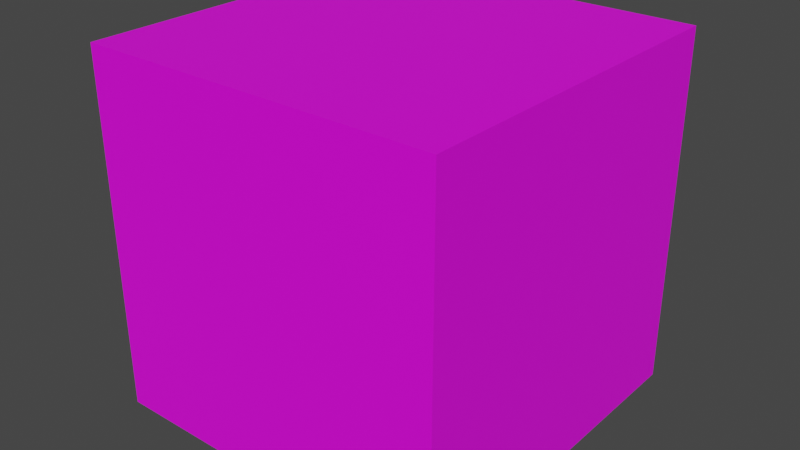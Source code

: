 # Source: scale_ref_cube.blend  (saved by Blender 3.2.14; exported with 4.5.12 LTS)
import bpy
from mathutils import Matrix  # noqa: F401  (used for matrix-valued properties, if any)

bpy.ops.wm.read_factory_settings(use_empty=True)
scene = bpy.context.scene
scene.name = 'Scene'

# ---- collections
col_collection = bpy.data.collections.new('Collection'); scene.collection.children.link(col_collection)

# ---- images (referenced by path relative to the original .blend; pixels are not part of the script)
import os
ASSET_DIR = os.environ.get("B2B_ASSET_DIR", "")  # directory of the original .blend (textures are referenced by path, not embedded)
HERE = os.path.dirname(os.path.abspath(__file__))  # packed textures are extracted next to this script under _unpacked/

def load_image(name, relpath, width, height, colorspace="sRGB"):
    """Load a texture the original file referenced (path relative to the .blend, or extracted next to this script)."""
    p = next((c for c in (os.path.join(HERE, relpath), os.path.join(ASSET_DIR, relpath)) if relpath and os.path.exists(c)), "")
    if p:
        img = bpy.data.images.load(p, check_existing=True)
        img.name = name
    else:  # same state as the original file: an image datablock whose file is absent (Cycles renders it pink)
        img = bpy.data.images.new(name, width, height)
        img.source = "FILE"
        img.filepath = "//" + (relpath or name)
    img.colorspace_settings.name = colorspace
    return img
img_scale_ref_cube_tex_psd = load_image('scale_ref_cube_tex.psd', 'scale_ref_cube_tex.psd', 1024, 1024, 'sRGB')

# ---- materials (node trees are filled in below, after node groups)
mat_ref_cube = bpy.data.materials.new('ref_cube')
mat_ref_cube.use_transparent_shadow = False

# ---- material node trees
mat_ref_cube.use_nodes = True; mat_ref_cube.node_tree.nodes.clear()
_N = mat_ref_cube.node_tree.nodes; _L = mat_ref_cube.node_tree.links
n0 = _N.new('ShaderNodeBsdfPrincipled'); n0.name = 'Principled BSDF'; n0.location = (10, 300)
n0.distribution = 'GGX'
n0.subsurface_method = 'RANDOM_WALK_SKIN'
n0.inputs[3].default_value = 1.45
n0.inputs[27].default_value = (0.0, 0.0, 0.0, 1.0)
n0.inputs[28].default_value = 1.0
n1 = _N.new('ShaderNodeOutputMaterial'); n1.name = 'Material Output'; n1.location = (300, 300)
n2 = _N.new('ShaderNodeTexImage'); n2.name = 'Image Texture'; n2.location = (-326, 212)
n2.image = img_scale_ref_cube_tex_psd
_L.new(n0.outputs[0], n1.inputs[0])
_L.new(n2.outputs[0], n0.inputs[0])
n1.is_active_output = True

# ---- world
world_world = bpy.data.worlds.new('World'); scene.world = world_world
world_world.use_nodes = True; world_world.node_tree.nodes.clear()
_N = world_world.node_tree.nodes; _L = world_world.node_tree.links
n0 = _N.new('ShaderNodeOutputWorld'); n0.name = 'World Output'; n0.location = (300, 300)
n1 = _N.new('ShaderNodeBackground'); n1.name = 'Background'; n1.location = (10, 300)
n1.inputs[0].default_value = (0.05088, 0.05088, 0.05088, 1.0)
_L.new(n1.outputs[0], n0.inputs[0])
n0.is_active_output = True
world_world.color = (0.05088, 0.05088, 0.05088)
world_world.use_sun_shadow = False
world_world.sun_shadow_jitter_overblur = 0.0

# ---- meshes
me_cube = bpy.data.meshes.new('Cube')
me_cube.from_pydata([(-1.0, -1.0, -1.0), (-1.0, -1.0, 1.0), (-1.0, 1.0, -1.0), (-1.0, 1.0, 1.0), (1.0, -1.0, -1.0), (1.0, -1.0, 1.0), (1.0, 1.0, -1.0), (1.0, 1.0, 1.0)], [], [(0, 1, 3, 2), (2, 3, 7, 6), (6, 7, 5, 4), (4, 5, 1, 0), (2, 6, 4, 0), (7, 3, 1, 5)])
_uv = me_cube.uv_layers.new(name='UVMap')
_uv.uv.foreach_set('vector', [0.375, 0.0, 0.625, 0.0, 0.625, 0.25, 0.375, 0.25, 0.375, 0.25, 0.625, 0.25, 0.625, 0.5, 0.375, 0.5, 0.375, 0.5, 0.625, 0.5, 0.625, 0.75, 0.375, 0.75, 0.375, 0.75, 0.625, 0.75, 0.625, 1.0, 0.375, 1.0, 0.125, 0.5, 0.375, 0.5, 0.375, 0.75, 0.125, 0.75, 0.625, 0.5, 0.875, 0.5, 0.875, 0.75, 0.625, 0.75])
me_cube.materials.append(mat_ref_cube)
me_cube.update()

# ---- objects
ob_cube = bpy.data.objects.new('Cube', me_cube)

# ---- transforms, parenting, visibility, modifiers, constraints
ob_cube.location = (0.0, 0.0, 0.0)
ob_cube.scale = (0.5, 0.5, 0.5)

# ---- collection membership
col_collection.objects.link(ob_cube)

# ---- scene / render settings (as saved in the file)
scene.frame_start = 1; scene.frame_end = 250; scene.frame_set(1)
scene.render.engine = 'BLENDER_EEVEE_NEXT'
scene.cycles.sampling_pattern = 'TABULATED_SOBOL'
scene.cycles.use_light_tree = False
scene.view_settings.view_transform = 'Filmic'
bpy.context.view_layer.update()

# ---- added for rendering (the .blend has no active camera and no usable light): camera, sun
cam_auto = bpy.data.cameras.new('AutoCamera')
cam_auto.lens = 50.0
cam_auto.sensor_width = 36.0
cam_auto.clip_end = 1000.0
ob_auto_camera = bpy.data.objects.new('AutoCamera', cam_auto)
scene.collection.objects.link(ob_auto_camera)
ob_auto_camera.location = (1.60254, -1.92304, 1.28203)
ob_auto_camera.rotation_euler = (1.09748, -7.21219e-08, 0.694738)
scene.camera = ob_auto_camera
light_auto_sun = bpy.data.lights.new('AutoSun', 'SUN')
light_auto_sun.energy = 3.0
light_auto_sun.angle = 0.0523599
ob_auto_sun = bpy.data.objects.new('AutoSun', light_auto_sun)
scene.collection.objects.link(ob_auto_sun)
ob_auto_sun.rotation_euler = (0.872665, 0.174533, 0.523599)
bpy.context.view_layer.update()
